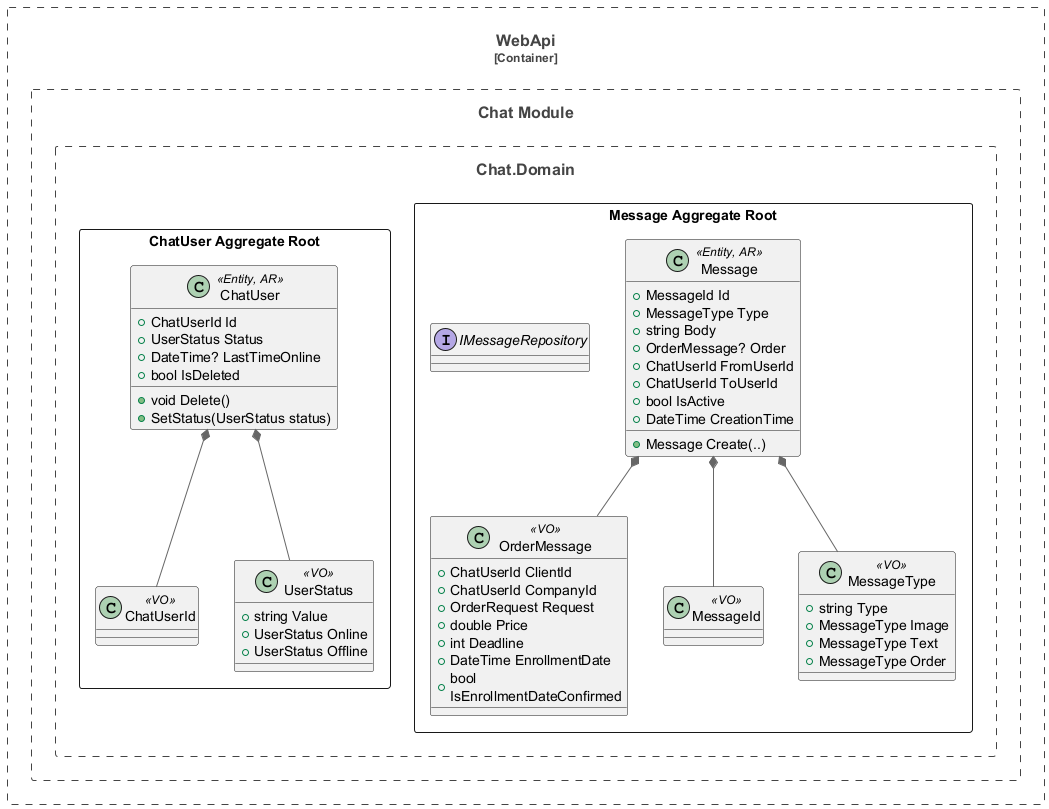

The diagram above was rendered by PlantUML. Its source (embedded in the PNG):
@startuml
!include https://raw.githubusercontent.com/plantuml-stdlib/C4-PlantUML/master/C4_Container.puml
!include https://raw.githubusercontent.com/plantuml-stdlib/C4-PlantUML/master/C4_Component.puml

Container_Boundary(webApi, "WebApi") {
    Boundary(chatModule, "Chat Module") {
        Boundary(chatDomain, Chat.Domain) {
            rectangle "Message Aggregate Root" {
                class Message <<Entity, AR>> {
                    +MessageId Id
                    +MessageType Type
                    +string Body
                    +OrderMessage? Order
                    +ChatUserId FromUserId
                    +ChatUserId ToUserId
                    +bool IsActive
                    +DateTime CreationTime
                    +Message Create(..)
                }

                class OrderMessage <<VO>> {
                    +ChatUserId ClientId
                    +ChatUserId CompanyId
                    +OrderRequest Request
                    +double Price
                    +int Deadline
                    +DateTime EnrollmentDate
                    +bool IsEnrollmentDateConfirmed
                }

                class MessageId <<VO>> {

                }

                class MessageType <<VO>> {
                    +string Type
                    +MessageType Image
                    +MessageType Text
                    +MessageType Order
                }

                interface IMessageRepository {

                }
            }

            rectangle "ChatUser Aggregate Root" {
                class ChatUser <<Entity, AR>> {
                    +ChatUserId Id
                    +UserStatus Status
                    +DateTime? LastTimeOnline
                    +bool IsDeleted
                    +void Delete()
                    +SetStatus(UserStatus status)
                }

                class ChatUserId <<VO>> {

                }

                class UserStatus <<VO>> {
                    +string Value
                    +UserStatus Online
                    +UserStatus Offline
                }
            }
        }
    }

    ChatUser *-- ChatUserId
    ChatUser *-- UserStatus
    Message *-- MessageId
    Message *-- OrderMessage
    Message *-- MessageType
}

@enduml